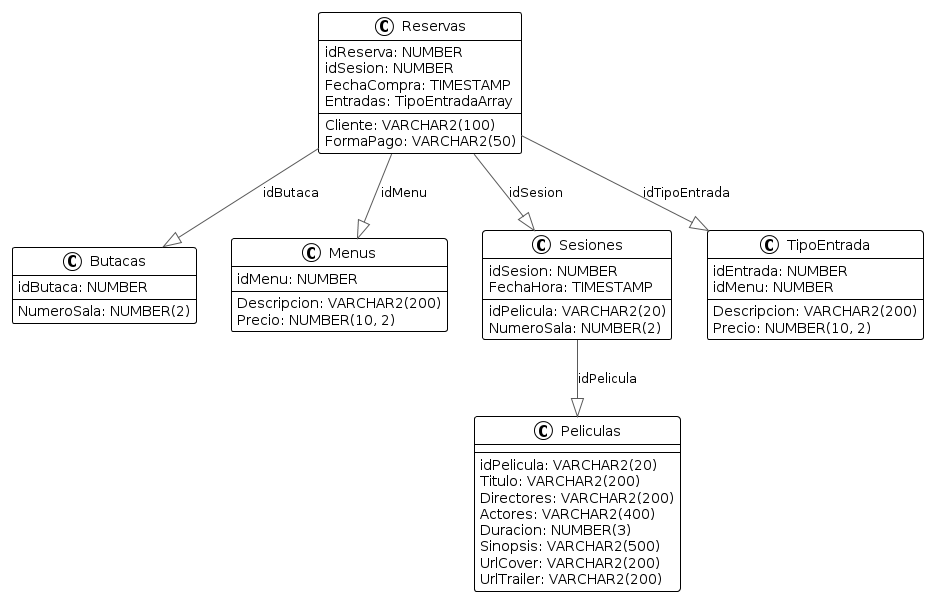

The diagram above was rendered by PlantUML. Its source (embedded in the PNG):
@startuml
!theme plain
top to bottom direction
skinparam linetype polyline

class Butacas {
   idButaca: NUMBER
   NumeroSala: NUMBER(2)
}

class Menus {
   idMenu: NUMBER
   Descripcion: VARCHAR2(200)
   Precio: NUMBER(10, 2)
}

class Peliculas {
   idPelicula: VARCHAR2(20)
   Titulo: VARCHAR2(200)
   Directores: VARCHAR2(200)
   Actores: VARCHAR2(400)
   Duracion: NUMBER(3)
   Sinopsis: VARCHAR2(500)
   UrlCover: VARCHAR2(200)
   UrlTrailer: VARCHAR2(200)
}

class Reservas {
   idReserva: NUMBER
   idSesion: NUMBER
   Cliente: VARCHAR2(100)
   FormaPago: VARCHAR2(50)
   FechaCompra: TIMESTAMP
   Entradas: TipoEntradaArray
}

class Sesiones {
   idSesion: NUMBER
   idPelicula: VARCHAR2(20)
   NumeroSala: NUMBER(2)
   FechaHora: TIMESTAMP
}

class TipoEntrada {
   idEntrada: NUMBER
   idMenu: NUMBER
   Descripcion: VARCHAR2(200)
   Precio: NUMBER(10, 2)
}

Reservas -[#595959,plain]-^ Butacas : "idButaca"
Reservas -[#595959,plain]-^ Menus : "idMenu"
Reservas -[#595959,plain]-^ Sesiones : "idSesion"
Reservas -[#595959,plain]-^ TipoEntrada : "idTipoEntrada"
Sesiones -[#595959,plain]-^ Peliculas : "idPelicula"
@enduml